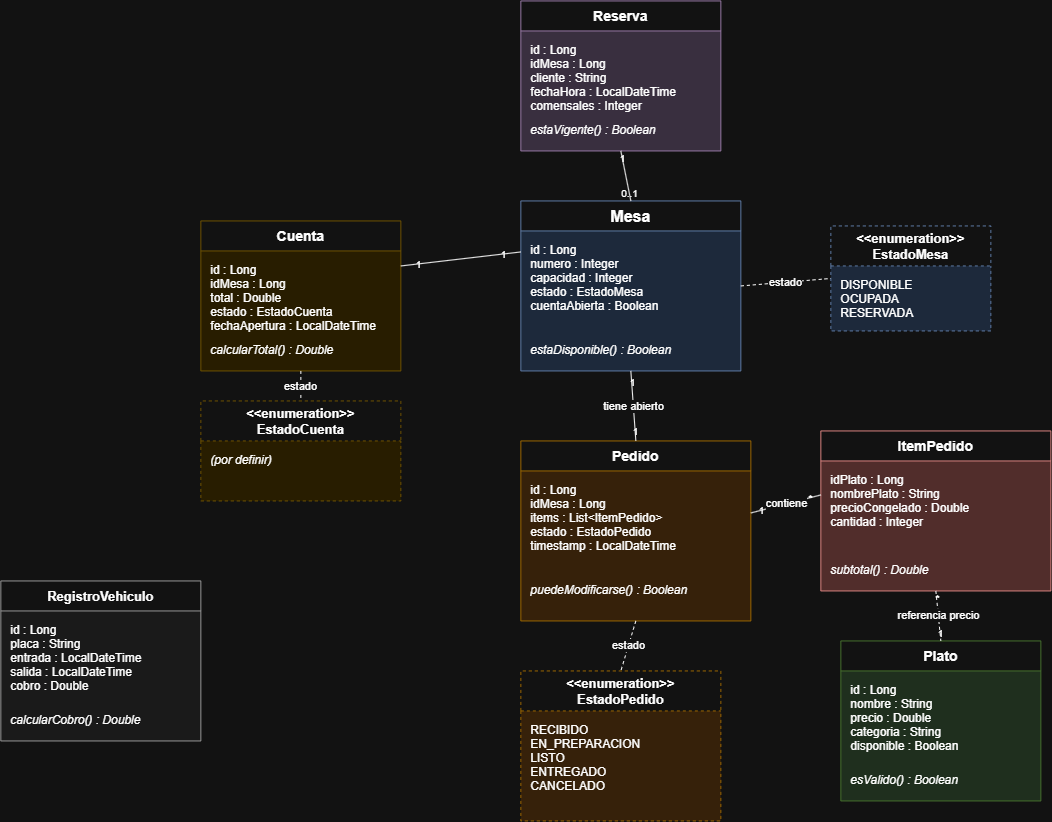

The diagram above was exported from draw.io. Its source (the exported page's mxGraphModel, read from the mxfile embedded in the PNG):
<mxGraphModel dx="1212" dy="762" grid="1" gridSize="10" guides="1" tooltips="1" connect="1" arrows="1" fold="1" page="1" pageScale="1" pageWidth="1500" pageHeight="1000" math="0" shadow="0">
  <root>
    <mxCell id="0" />
    <mxCell id="1" parent="0" />
    <mxCell id="reserva" parent="1" style="swimlane;fontStyle=1;align=center;verticalAlign=middle;childLayout=stackLayout;horizontal=1;startSize=30;horizo   ntalStack=1;resizeParent=0;resizeParentMax=0;collapsible=0;swimlaneFillColor=#E1D5E7;strokeColor=#9673A6;fontSize=14;" value="Reserva" vertex="1">
      <mxGeometry height="150" width="200" x="540" y="40" as="geometry" />
    </mxCell>
    <mxCell id="reserva_attrs" parent="reserva" style="text;align=left;verticalAlign=top;spacingLeft=8;spacingTop=6;fontSize=12;" value="id : Long&#10;idMesa : Long&#10;cliente : String&#10;fechaHora :   LocalDateTime&#10;comensales : Integer" vertex="1">
      <mxGeometry height="80" width="200" y="30" as="geometry" />
    </mxCell>
    <mxCell id="reserva_methods" parent="reserva" style="text;align=left;verticalAlign=top;spacingLeft=8;spacingTop=6;fontSize=12;fontStyle=2;" value="estaVigente() : Boolean" vertex="1">
      <mxGeometry height="40" width="200" y="110" as="geometry" />
    </mxCell>
    <mxCell id="cuenta" parent="1" style="swimlane;fontStyle=1;align=center;verticalAlign=middle;childLayout=stackLayout;horizontal=1;startSize=30;horizo   ntalStack=1;resizeParent=0;resizeParentMax=0;collapsible=0;swimlaneFillColor=#FFF2CC;strokeColor=#D6B656;fontSize=14;" value="Cuenta" vertex="1">
      <mxGeometry height="150" width="200" x="220" y="260" as="geometry" />
    </mxCell>
    <mxCell id="cuenta_attrs" parent="cuenta" style="text;align=left;verticalAlign=top;spacingLeft=8;spacingTop=6;fontSize=12;" value="id : Long&#10;idMesa : Long&#10;total : Double&#10;estado :   EstadoCuenta&#10;fechaApertura : LocalDateTime" vertex="1">
      <mxGeometry height="80" width="200" y="30" as="geometry" />
    </mxCell>
    <mxCell id="cuenta_methods" parent="cuenta" style="text;align=left;verticalAlign=top;spacingLeft=8;spacingTop=6;fontSize=12;fontStyle=2;" value="calcularTotal() : Double" vertex="1">
      <mxGeometry height="40" width="200" y="110" as="geometry" />
    </mxCell>
    <mxCell id="mesa" parent="1" style="swimlane;fontStyle=1;align=center;verticalAlign=middle;childLayout=stackLayout;horizontal=1;startSize=30;horizo   ntalStack=1;resizeParent=0;resizeParentMax=0;collapsible=0;swimlaneFillColor=#DAE8FC;strokeColor=#6C8EBF;fontSize=16;" value="Mesa" vertex="1">
      <mxGeometry height="170" width="220" x="540" y="240" as="geometry" />
    </mxCell>
    <mxCell id="mesa_attrs" parent="mesa" style="text;align=left;verticalAlign=top;spacingLeft=8;spacingTop=6;fontSize=12;" value="id : Long&#10;numero : Integer&#10;capacidad : Integer&#10;estado :   EstadoMesa&#10;cuentaAbierta : Boolean" vertex="1">
      <mxGeometry height="100" width="220" y="30" as="geometry" />
    </mxCell>
    <mxCell id="mesa_methods" parent="mesa" style="text;align=left;verticalAlign=top;spacingLeft=8;spacingTop=6;fontSize=12;fontStyle=2;" value="estaDisponible() : Boolean" vertex="1">
      <mxGeometry height="40" width="220" y="130" as="geometry" />
    </mxCell>
    <mxCell id="estadomesa" parent="1" style="swimlane;fontStyle=1;align=center;verticalAlign=middle;childLayout=stackLayout;horizontal=1;startSize=40;horizontalStack=1;resizeParent=0;resizePa   rentMax=0;collapsible=0;swimlaneFillColor=#DAE8FC;strokeColor=#6C8EBF;dashed=1;fontSize=13;" value="&lt;&lt;enumeration&gt;&gt;&#10;EstadoMesa" vertex="1">
      <mxGeometry height="105" width="160" x="850" y="265" as="geometry" />
    </mxCell>
    <mxCell id="estadomesa_vals" parent="estadomesa" style="text;align=left;verticalAlign=top;spacingLeft=8;spacingTop=6;fontSize=12;" value="DISPONIBLE&#10;OCUPADA&#10;RESERVADA" vertex="1">
      <mxGeometry height="65" width="160" y="40" as="geometry" />
    </mxCell>
    <mxCell id="pedido" parent="1" style="swimlane;fontStyle=1;align=center;verticalAlign=middle;childLayout=stackLayout;horizontal=1;startSize=30;horizo   ntalStack=1;resizeParent=0;resizeParentMax=0;collapsible=0;swimlaneFillColor=#FFE6CC;strokeColor=#D79B00;fontSize=14;" value="Pedido" vertex="1">
      <mxGeometry height="180" width="230" x="540" y="480" as="geometry" />
    </mxCell>
    <mxCell id="pedido_attrs" parent="pedido" style="text;align=left;verticalAlign=top;spacingLeft=8;spacingTop=6;fontSize=12;" value="id : Long&#10;idMesa : Long&#10;items : List&lt;ItemPedido&gt;&#10;estado :   EstadoPedido&#10;timestamp : LocalDateTime" vertex="1">
      <mxGeometry height="100" width="230" y="30" as="geometry" />
    </mxCell>
    <mxCell id="pedido_methods" parent="pedido" style="text;align=left;verticalAlign=top;spacingLeft=8;spacingTop=6;fontSize=12;fontStyle=2;" value="puedeModificarse() : Boolean" vertex="1">
      <mxGeometry height="40" width="230" y="130" as="geometry" />
    </mxCell>
    <mxCell id="itempedido" parent="1" style="swimlane;fontStyle=1;align=center;verticalAlign=middle;childLayout=stackLayout;horizontal=1;startSize=30;horizo   ntalStack=1;resizeParent=0;resizeParentMax=0;collapsible=0;swimlaneFillColor=#F8CECC;strokeColor=#B85450;fontSize=14;" value="ItemPedido" vertex="1">
      <mxGeometry height="160" width="230" x="840" y="470" as="geometry" />
    </mxCell>
    <mxCell id="itempedido_attrs" parent="itempedido" style="text;align=left;verticalAlign=top;spacingLeft=8;spacingTop=6;fontSize=12;" value="idPlato : Long&#10;nombrePlato : String&#10;precioCongelado :   Double&#10;cantidad : Integer" vertex="1">
      <mxGeometry height="90" width="230" y="30" as="geometry" />
    </mxCell>
    <mxCell id="itempedido_methods" parent="itempedido" style="text;align=left;verticalAlign=top;spacingLeft=8;spacingTop=6;fontSize=12;fontStyle=2;" value="subtotal() : Double" vertex="1">
      <mxGeometry height="40" width="230" y="120" as="geometry" />
    </mxCell>
    <mxCell id="estadopedido" parent="1" style="swimlane;fontStyle=1;ali   gn=center;verticalAlign=middle;childLayout=stackLayout;horizontal=1;startSize=40;horizontalStack=1;resizeParent=0;resi   zeParentMax=0;collapsible=0;swimlaneFillColor=#FFE6CC;strokeColor=#D79B00;dashed=1;fontSize=13;" value="&lt;&lt;enumeration&gt;&gt;&#10;EstadoPedido" vertex="1">
      <mxGeometry height="150" width="200" x="540" y="710" as="geometry" />
    </mxCell>
    <mxCell id="estadopedido_vals" parent="estadopedido" style="text;align=left;verticalAlign=top;spacingLeft=8;spacingTop=6;fontSize=12;" value="RECIBIDO&#10;EN_PREPARACION&#10;LISTO&#10;ENTREGADO&#10;CANCELADO" vertex="1">
      <mxGeometry height="110" width="200" y="40" as="geometry" />
    </mxCell>
    <mxCell id="plato" parent="1" style="swimlane;fontStyle=1;align=center;verticalAlign=middle;childLayout=stackLayout;horizontal=1;startSize=30;horizo   ntalStack=1;resizeParent=0;resizeParentMax=0;collapsible=0;swimlaneFillColor=#D5E8D4;strokeColor=#82B366;fontSize=14;" value="Plato" vertex="1">
      <mxGeometry height="160" width="200" x="860" y="680" as="geometry" />
    </mxCell>
    <mxCell id="plato_attrs" parent="plato" style="text;align=left;verticalAlign=top;spacingLeft=8;spacingTop=6;fontSize=12;" value="id : Long&#10;nombre : String&#10;precio : Double&#10;categoria :   String&#10;disponible : Boolean" vertex="1">
      <mxGeometry height="90" width="200" y="30" as="geometry" />
    </mxCell>
    <mxCell id="plato_methods" parent="plato" style="text;align=left;verticalAlign=top;spacingLeft=8;spacingTop=6;fontSize=12;fontStyle=2;" value="esValido() : Boolean" vertex="1">
      <mxGeometry height="40" width="200" y="120" as="geometry" />
    </mxCell>
    <mxCell id="estadocuenta" parent="1" style="swimlane;fontStyle=1;ali   gn=center;verticalAlign=middle;childLayout=stackLayout;horizontal=1;startSize=40;horizontalStack=1;resizeParent=0;resi   zeParentMax=0;collapsible=0;swimlaneFillColor=#FFF2CC;strokeColor=#D6B656;dashed=1;fontSize=13;" value="&lt;&lt;enumeration&gt;&gt;&#10;EstadoCuenta" vertex="1">
      <mxGeometry height="100" width="200" x="220" y="440" as="geometry" />
    </mxCell>
    <mxCell id="estadocuenta_vals" parent="estadocuenta" style="text;align=left;verticalAlign=top;spacingLeft=8;spacingTop=6;fontSize=12;fontStyle=2;" value="(por definir)" vertex="1">
      <mxGeometry height="60" width="200" y="40" as="geometry" />
    </mxCell>
    <mxCell id="regveh" parent="1" style="swimlane;fontStyle=1;align=center;verticalAlign=middle;childLayout=stackLayout;horizontal=1;startSize=30;horizo   ntalStack=1;resizeParent=0;resizeParentMax=0;collapsible=0;swimlaneFillColor=#F5F5F5;strokeColor=#666666;fontSize=13;" value="RegistroVehiculo" vertex="1">
      <mxGeometry height="160" width="200" x="20" y="620" as="geometry" />
    </mxCell>
    <mxCell id="regveh_attrs" parent="regveh" style="text;align=left;verticalAlign=top;spacingLeft=8;spacingTop=6;fontSize=12;" value="id : Long&#10;placa : String&#10;entrada : LocalDateTime&#10;salida :   LocalDateTime&#10;cobro : Double" vertex="1">
      <mxGeometry height="90" width="200" y="30" as="geometry" />
    </mxCell>
    <mxCell id="regveh_methods" parent="regveh" style="text;align=left;verticalAlign=top;spacingLeft=8;spacingTop=6;fontSize=12;fontStyle=2;" value="calcularCobro() : Double" vertex="1">
      <mxGeometry height="40" width="200" y="120" as="geometry" />
    </mxCell>
    <mxCell id="e1" edge="1" parent="1" source="mesa" style="endArrow=none;html=1;exitX=0.5;exitY=0;entryX=0.5;entryY=1;" target="reserva" value="">
      <mxGeometry relative="1" as="geometry" />
    </mxCell>
    <mxCell id="e1_a" connectable="0" parent="e1" style="fontSize=10;resizable=0;html=1;" value="0..1" vertex="1">
      <mxGeometry relative="1" x="-0.7" as="geometry">
        <mxPoint as="offset" />
      </mxGeometry>
    </mxCell>
    <mxCell id="e1_b" connectable="0" parent="e1" style="fontSize=10;resizable=0;html=1;" value="1" vertex="1">
      <mxGeometry relative="1" x="0.7" as="geometry">
        <mxPoint as="offset" />
      </mxGeometry>
    </mxCell>
    <mxCell id="e2" edge="1" parent="1" source="cuenta" style="endArrow=none;html=1;exitX=1;exitY=0.3;entryX=0;entryY=0.3;" target="mesa" value="">
      <mxGeometry relative="1" as="geometry" />
    </mxCell>
    <mxCell id="e2_a" connectable="0" parent="e2" style="fontSize=10;resizable=0;html=1;" value="1" vertex="1">
      <mxGeometry relative="1" x="-0.7" as="geometry">
        <mxPoint as="offset" />
      </mxGeometry>
    </mxCell>
    <mxCell id="e2_b" connectable="0" parent="e2" style="fontSize=10;resizable=0;html=1;" value="1" vertex="1">
      <mxGeometry relative="1" x="0.7" as="geometry">
        <mxPoint as="offset" />
      </mxGeometry>
    </mxCell>
    <mxCell id="e3" edge="1" parent="1" source="mesa" style="endArrow=none;dashed=1;html=1;fontSize=11;exitX=1;exitY=0.5;entryX=0;entryY=0.5;" target="estadomesa" value="estado">
      <mxGeometry relative="1" as="geometry" />
    </mxCell>
    <mxCell id="e4" edge="1" parent="1" source="mesa" style="endArrow=none;html=1;fontSize=11;exitX=0.5;exitY=1;entryX=0.5;entryY=0;" target="pedido" value="tiene abierto">
      <mxGeometry relative="1" as="geometry" />
    </mxCell>
    <mxCell id="e4_a" connectable="0" parent="e4" style="fontSize=10;resizable=0;html=1;" value="1" vertex="1">
      <mxGeometry relative="1" x="-0.7" as="geometry">
        <mxPoint as="offset" />
      </mxGeometry>
    </mxCell>
    <mxCell id="e4_b" connectable="0" parent="e4" style="fontSize=10;resizable=0;html=1;" value="1" vertex="1">
      <mxGeometry relative="1" x="0.7" as="geometry">
        <mxPoint as="offset" />
      </mxGeometry>
    </mxCell>
    <mxCell id="e5" edge="1" parent="1" source="pedido" style="endArrow=none;html=1;fontSize=11;exitX=1;exitY=0.4;entryX=0;entryY=0.4;" target="itempedido" value="contiene">
      <mxGeometry relative="1" as="geometry" />
    </mxCell>
    <mxCell id="e5_a" connectable="0" parent="e5" style="fontSize=10;resizable=0;html=1;" value="1" vertex="1">
      <mxGeometry relative="1" x="-0.7" as="geometry">
        <mxPoint as="offset" />
      </mxGeometry>
    </mxCell>
    <mxCell id="e5_b" connectable="0" parent="e5" style="fontSize=10;resizable=0;html=1;" value="*" vertex="1">
      <mxGeometry relative="1" x="0.7" as="geometry">
        <mxPoint as="offset" />
      </mxGeometry>
    </mxCell>
    <mxCell id="e6" edge="1" parent="1" source="itempedido" style="endArrow=none;dashed=1;html=1;fontSize=11;exitX=0.5;exitY=1;entryX=0.5;entryY=0;" target="plato" value="referencia precio">
      <mxGeometry relative="1" as="geometry" />
    </mxCell>
    <mxCell id="e6_a" connectable="0" parent="e6" style="fontSize=10;resizable=0;html=1;" value="*" vertex="1">
      <mxGeometry relative="1" x="-0.7" as="geometry">
        <mxPoint as="offset" />
      </mxGeometry>
    </mxCell>
    <mxCell id="e6_b" connectable="0" parent="e6" style="fontSize=10;resizable=0;html=1;" value="1" vertex="1">
      <mxGeometry relative="1" x="0.7" as="geometry">
        <mxPoint as="offset" />
      </mxGeometry>
    </mxCell>
    <mxCell id="e7" edge="1" parent="1" source="pedido" style="endArrow=none;dashed=1;html=1;fontSize=11;exitX=0.5;exitY=1;entryX=0.5;entryY=0;" target="estadopedido" value="estado">
      <mxGeometry relative="1" as="geometry" />
    </mxCell>
    <mxCell id="e8" edge="1" parent="1" source="cuenta" style="endArrow=none;dashed=1;html=1;fontSize=11;exitX=0.5;exitY=1;entryX=0.5;entryY=0;" target="estadocuenta" value="estado">
      <mxGeometry relative="1" as="geometry" />
    </mxCell>
  </root>
</mxGraphModel>